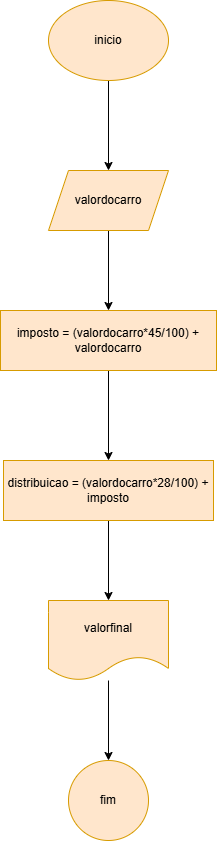

The diagram above was exported from draw.io. Its source (the exported page's mxGraphModel, read from the mxfile embedded in the PNG):
<mxGraphModel dx="1434" dy="780" grid="1" gridSize="10" guides="1" tooltips="1" connect="1" arrows="1" fold="1" page="1" pageScale="1" pageWidth="827" pageHeight="1169" math="0" shadow="0">
  <root>
    <mxCell id="0" />
    <mxCell id="1" parent="0" />
    <mxCell id="ByRwtNeRDFtyRJWo6SH3-3" value="" style="edgeStyle=orthogonalEdgeStyle;rounded=0;orthogonalLoop=1;jettySize=auto;html=1;" edge="1" parent="1" source="ByRwtNeRDFtyRJWo6SH3-1" target="ByRwtNeRDFtyRJWo6SH3-2">
      <mxGeometry relative="1" as="geometry" />
    </mxCell>
    <mxCell id="ByRwtNeRDFtyRJWo6SH3-1" value="inicio" style="ellipse;whiteSpace=wrap;html=1;fillColor=#ffe6cc;strokeColor=#d79b00;" vertex="1" parent="1">
      <mxGeometry x="354" y="20" width="120" height="80" as="geometry" />
    </mxCell>
    <mxCell id="ByRwtNeRDFtyRJWo6SH3-5" value="" style="edgeStyle=orthogonalEdgeStyle;rounded=0;orthogonalLoop=1;jettySize=auto;html=1;" edge="1" parent="1" source="ByRwtNeRDFtyRJWo6SH3-2" target="ByRwtNeRDFtyRJWo6SH3-4">
      <mxGeometry relative="1" as="geometry" />
    </mxCell>
    <mxCell id="ByRwtNeRDFtyRJWo6SH3-2" value="valordocarro" style="shape=parallelogram;perimeter=parallelogramPerimeter;whiteSpace=wrap;html=1;fixedSize=1;fillColor=#ffe6cc;strokeColor=#d79b00;" vertex="1" parent="1">
      <mxGeometry x="354" y="190" width="120" height="60" as="geometry" />
    </mxCell>
    <mxCell id="ByRwtNeRDFtyRJWo6SH3-7" value="" style="edgeStyle=orthogonalEdgeStyle;rounded=0;orthogonalLoop=1;jettySize=auto;html=1;" edge="1" parent="1" source="ByRwtNeRDFtyRJWo6SH3-4" target="ByRwtNeRDFtyRJWo6SH3-6">
      <mxGeometry relative="1" as="geometry" />
    </mxCell>
    <mxCell id="ByRwtNeRDFtyRJWo6SH3-4" value="imposto = (valordocarro*45/100) + valordocarro" style="whiteSpace=wrap;html=1;fillColor=#ffe6cc;strokeColor=#d79b00;" vertex="1" parent="1">
      <mxGeometry x="306" y="330" width="216" height="60" as="geometry" />
    </mxCell>
    <mxCell id="ByRwtNeRDFtyRJWo6SH3-9" value="" style="edgeStyle=orthogonalEdgeStyle;rounded=0;orthogonalLoop=1;jettySize=auto;html=1;" edge="1" parent="1" source="ByRwtNeRDFtyRJWo6SH3-6" target="ByRwtNeRDFtyRJWo6SH3-8">
      <mxGeometry relative="1" as="geometry" />
    </mxCell>
    <mxCell id="ByRwtNeRDFtyRJWo6SH3-6" value="distribuicao = (valordocarro*28/100) + imposto" style="whiteSpace=wrap;html=1;fillColor=#ffe6cc;strokeColor=#d79b00;" vertex="1" parent="1">
      <mxGeometry x="309" y="480" width="210" height="60" as="geometry" />
    </mxCell>
    <mxCell id="ByRwtNeRDFtyRJWo6SH3-11" value="" style="edgeStyle=orthogonalEdgeStyle;rounded=0;orthogonalLoop=1;jettySize=auto;html=1;" edge="1" parent="1" source="ByRwtNeRDFtyRJWo6SH3-8" target="ByRwtNeRDFtyRJWo6SH3-10">
      <mxGeometry relative="1" as="geometry" />
    </mxCell>
    <mxCell id="ByRwtNeRDFtyRJWo6SH3-8" value="valorfinal" style="shape=document;whiteSpace=wrap;html=1;boundedLbl=1;fillColor=#ffe6cc;strokeColor=#d79b00;" vertex="1" parent="1">
      <mxGeometry x="354" y="620" width="120" height="80" as="geometry" />
    </mxCell>
    <mxCell id="ByRwtNeRDFtyRJWo6SH3-10" value="fim" style="ellipse;whiteSpace=wrap;html=1;fillColor=#ffe6cc;strokeColor=#d79b00;" vertex="1" parent="1">
      <mxGeometry x="374" y="780" width="80" height="80" as="geometry" />
    </mxCell>
  </root>
</mxGraphModel>